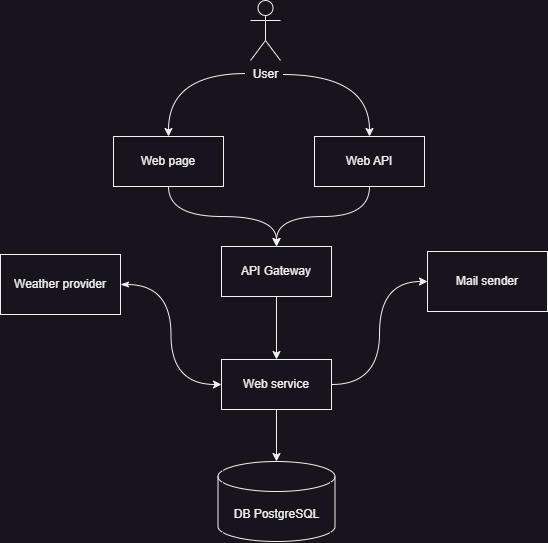

The diagram above was exported from draw.io. Its source (the exported page's mxGraphModel, read from the mxfile embedded in the PNG):
<mxGraphModel dx="977" dy="564" grid="0" gridSize="10" guides="1" tooltips="1" connect="1" arrows="1" fold="1" page="1" pageScale="1" pageWidth="850" pageHeight="1100" math="0" shadow="0">
  <root>
    <mxCell id="0" />
    <mxCell id="1" parent="0" />
    <mxCell id="5a4iSyNKL-Ja1RSGPg_8-7" style="rounded=0;orthogonalLoop=1;jettySize=auto;html=1;entryX=0.5;entryY=0;entryDx=0;entryDy=0;edgeStyle=orthogonalEdgeStyle;curved=1;" edge="1" parent="1" target="lpcW2aH8zYP7BheIMhOc-2">
      <mxGeometry relative="1" as="geometry">
        <mxPoint x="382" y="226" as="sourcePoint" />
      </mxGeometry>
    </mxCell>
    <mxCell id="5a4iSyNKL-Ja1RSGPg_8-8" style="edgeStyle=orthogonalEdgeStyle;rounded=0;orthogonalLoop=1;jettySize=auto;html=1;entryX=0.5;entryY=0;entryDx=0;entryDy=0;curved=1;" edge="1" parent="1" target="lpcW2aH8zYP7BheIMhOc-3">
      <mxGeometry relative="1" as="geometry">
        <mxPoint x="420" y="227" as="sourcePoint" />
      </mxGeometry>
    </mxCell>
    <mxCell id="lpcW2aH8zYP7BheIMhOc-1" value="User" style="shape=umlActor;verticalLabelPosition=bottom;verticalAlign=top;html=1;" vertex="1" parent="1">
      <mxGeometry x="387" y="153" width="30" height="60" as="geometry" />
    </mxCell>
    <mxCell id="5a4iSyNKL-Ja1RSGPg_8-5" style="rounded=0;orthogonalLoop=1;jettySize=auto;html=1;exitX=0.5;exitY=1;exitDx=0;exitDy=0;edgeStyle=orthogonalEdgeStyle;curved=1;" edge="1" parent="1" source="lpcW2aH8zYP7BheIMhOc-2" target="5a4iSyNKL-Ja1RSGPg_8-1">
      <mxGeometry relative="1" as="geometry" />
    </mxCell>
    <mxCell id="lpcW2aH8zYP7BheIMhOc-2" value="Web page" style="html=1;whiteSpace=wrap;" vertex="1" parent="1">
      <mxGeometry x="250" y="289" width="110" height="50" as="geometry" />
    </mxCell>
    <mxCell id="5a4iSyNKL-Ja1RSGPg_8-6" style="edgeStyle=orthogonalEdgeStyle;rounded=0;orthogonalLoop=1;jettySize=auto;html=1;exitX=0.5;exitY=1;exitDx=0;exitDy=0;entryX=0.5;entryY=0;entryDx=0;entryDy=0;curved=1;" edge="1" parent="1" source="lpcW2aH8zYP7BheIMhOc-3" target="5a4iSyNKL-Ja1RSGPg_8-1">
      <mxGeometry relative="1" as="geometry">
        <mxPoint x="413" y="397" as="targetPoint" />
      </mxGeometry>
    </mxCell>
    <mxCell id="lpcW2aH8zYP7BheIMhOc-3" value="Web API" style="html=1;whiteSpace=wrap;" vertex="1" parent="1">
      <mxGeometry x="451" y="289" width="110" height="50" as="geometry" />
    </mxCell>
    <mxCell id="5a4iSyNKL-Ja1RSGPg_8-9" style="edgeStyle=orthogonalEdgeStyle;rounded=0;orthogonalLoop=1;jettySize=auto;html=1;exitX=0.5;exitY=1;exitDx=0;exitDy=0;entryX=0.5;entryY=0;entryDx=0;entryDy=0;curved=1;" edge="1" parent="1" source="5a4iSyNKL-Ja1RSGPg_8-1" target="5a4iSyNKL-Ja1RSGPg_8-2">
      <mxGeometry relative="1" as="geometry" />
    </mxCell>
    <mxCell id="5a4iSyNKL-Ja1RSGPg_8-1" value="API Gateway" style="html=1;whiteSpace=wrap;" vertex="1" parent="1">
      <mxGeometry x="358" y="399" width="110" height="50" as="geometry" />
    </mxCell>
    <mxCell id="5a4iSyNKL-Ja1RSGPg_8-12" style="edgeStyle=orthogonalEdgeStyle;rounded=0;orthogonalLoop=1;jettySize=auto;html=1;exitX=1;exitY=0.5;exitDx=0;exitDy=0;entryX=0;entryY=0.5;entryDx=0;entryDy=0;curved=1;" edge="1" parent="1" source="5a4iSyNKL-Ja1RSGPg_8-2" target="5a4iSyNKL-Ja1RSGPg_8-11">
      <mxGeometry relative="1" as="geometry" />
    </mxCell>
    <mxCell id="5a4iSyNKL-Ja1RSGPg_8-2" value="Web service" style="html=1;whiteSpace=wrap;" vertex="1" parent="1">
      <mxGeometry x="358" y="512" width="110" height="50" as="geometry" />
    </mxCell>
    <mxCell id="5a4iSyNKL-Ja1RSGPg_8-3" value="DB PostgreSQL" style="shape=cylinder3;whiteSpace=wrap;html=1;boundedLbl=1;backgroundOutline=1;size=15;" vertex="1" parent="1">
      <mxGeometry x="354.5" y="614" width="117" height="80" as="geometry" />
    </mxCell>
    <mxCell id="5a4iSyNKL-Ja1RSGPg_8-10" style="edgeStyle=orthogonalEdgeStyle;rounded=0;orthogonalLoop=1;jettySize=auto;html=1;exitX=0.5;exitY=1;exitDx=0;exitDy=0;entryX=0.5;entryY=0;entryDx=0;entryDy=0;entryPerimeter=0;" edge="1" parent="1" source="5a4iSyNKL-Ja1RSGPg_8-2" target="5a4iSyNKL-Ja1RSGPg_8-3">
      <mxGeometry relative="1" as="geometry" />
    </mxCell>
    <mxCell id="5a4iSyNKL-Ja1RSGPg_8-11" value="Mail sender" style="rounded=0;whiteSpace=wrap;html=1;" vertex="1" parent="1">
      <mxGeometry x="564" y="404" width="120" height="60" as="geometry" />
    </mxCell>
    <mxCell id="5a4iSyNKL-Ja1RSGPg_8-14" style="edgeStyle=orthogonalEdgeStyle;rounded=0;orthogonalLoop=1;jettySize=auto;html=1;exitX=1;exitY=0.5;exitDx=0;exitDy=0;entryX=0;entryY=0.5;entryDx=0;entryDy=0;curved=1;startArrow=classicThin;startFill=1;" edge="1" parent="1" source="5a4iSyNKL-Ja1RSGPg_8-13" target="5a4iSyNKL-Ja1RSGPg_8-2">
      <mxGeometry relative="1" as="geometry" />
    </mxCell>
    <mxCell id="5a4iSyNKL-Ja1RSGPg_8-13" value="Weather provider" style="rounded=0;whiteSpace=wrap;html=1;" vertex="1" parent="1">
      <mxGeometry x="137" y="407" width="120" height="60" as="geometry" />
    </mxCell>
  </root>
</mxGraphModel>